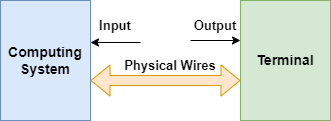

The diagram above was exported from draw.io. Its source (the exported page's mxGraphModel, read from the mxfile embedded in the PNG):
<mxGraphModel dx="1434" dy="844" grid="1" gridSize="10" guides="1" tooltips="1" connect="1" arrows="1" fold="1" page="1" pageScale="1" pageWidth="827" pageHeight="1169" math="0" shadow="0">
  <root>
    <mxCell id="0" />
    <mxCell id="1" parent="0" />
    <mxCell id="PBRv8g-Yv28-PQbgw1b--1" value="&lt;font size=&quot;1&quot; style=&quot;&quot;&gt;&lt;b style=&quot;font-size: 14px;&quot;&gt;Computing System&lt;/b&gt;&lt;/font&gt;" style="rounded=0;whiteSpace=wrap;html=1;fillColor=#dae8fc;strokeColor=#6c8ebf;" vertex="1" parent="1">
      <mxGeometry x="50" y="340" width="90" height="120" as="geometry" />
    </mxCell>
    <mxCell id="PBRv8g-Yv28-PQbgw1b--2" value="" style="shape=flexArrow;endArrow=classic;startArrow=classic;html=1;rounded=0;fillColor=#ffe6cc;strokeColor=#d79b00;" edge="1" parent="1">
      <mxGeometry width="100" height="100" relative="1" as="geometry">
        <mxPoint x="140" y="420" as="sourcePoint" />
        <mxPoint x="290" y="420" as="targetPoint" />
      </mxGeometry>
    </mxCell>
    <mxCell id="PBRv8g-Yv28-PQbgw1b--3" value="&lt;font size=&quot;1&quot; style=&quot;&quot;&gt;&lt;b style=&quot;font-size: 14px;&quot;&gt;Terminal&lt;/b&gt;&lt;/font&gt;" style="rounded=0;whiteSpace=wrap;html=1;fillColor=#d5e8d4;strokeColor=#82b366;" vertex="1" parent="1">
      <mxGeometry x="290" y="340" width="90" height="120" as="geometry" />
    </mxCell>
    <mxCell id="PBRv8g-Yv28-PQbgw1b--4" value="&lt;font style=&quot;font-size: 13px;&quot;&gt;&lt;b&gt;Physical Wires&lt;/b&gt;&lt;/font&gt;" style="text;html=1;strokeColor=none;fillColor=none;align=center;verticalAlign=middle;whiteSpace=wrap;rounded=0;" vertex="1" parent="1">
      <mxGeometry x="170" y="390" width="100" height="30" as="geometry" />
    </mxCell>
    <mxCell id="PBRv8g-Yv28-PQbgw1b--5" value="" style="endArrow=classic;html=1;rounded=0;" edge="1" parent="1">
      <mxGeometry width="50" height="50" relative="1" as="geometry">
        <mxPoint x="240" y="380" as="sourcePoint" />
        <mxPoint x="290" y="380" as="targetPoint" />
      </mxGeometry>
    </mxCell>
    <mxCell id="PBRv8g-Yv28-PQbgw1b--6" value="" style="endArrow=classic;html=1;rounded=0;entryX=0.989;entryY=0.183;entryDx=0;entryDy=0;entryPerimeter=0;" edge="1" parent="1">
      <mxGeometry width="50" height="50" relative="1" as="geometry">
        <mxPoint x="190" y="382" as="sourcePoint" />
        <mxPoint x="140" y="381.96000000000004" as="targetPoint" />
      </mxGeometry>
    </mxCell>
    <mxCell id="PBRv8g-Yv28-PQbgw1b--7" value="&lt;font style=&quot;font-size: 13px;&quot;&gt;&lt;b&gt;Input&lt;/b&gt;&lt;/font&gt;" style="text;html=1;strokeColor=none;fillColor=none;align=center;verticalAlign=middle;whiteSpace=wrap;rounded=0;" vertex="1" parent="1">
      <mxGeometry x="140" y="350" width="50" height="30" as="geometry" />
    </mxCell>
    <mxCell id="PBRv8g-Yv28-PQbgw1b--8" value="&lt;font style=&quot;font-size: 13px;&quot;&gt;&lt;b&gt;Output&lt;/b&gt;&lt;/font&gt;" style="text;html=1;strokeColor=none;fillColor=none;align=center;verticalAlign=middle;whiteSpace=wrap;rounded=0;" vertex="1" parent="1">
      <mxGeometry x="240" y="350" width="50" height="30" as="geometry" />
    </mxCell>
  </root>
</mxGraphModel>